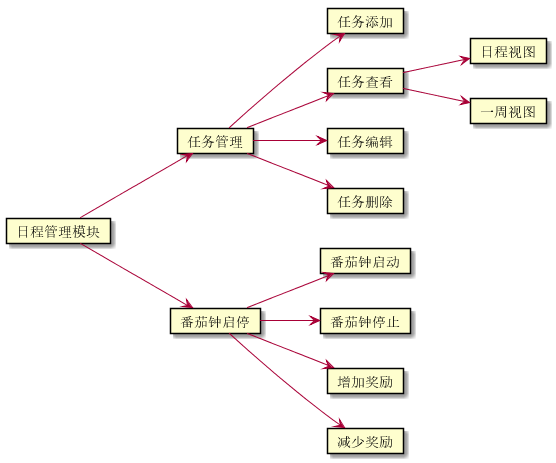

The diagram above was rendered by PlantUML. Its source (embedded in the PNG):
@startuml chap4-task

left to right direction

card 日程管理模块 as sub1

card 任务管理 as task
card 番茄钟启停 as clock

sub1 --> task
sub1 --> clock

card 任务添加 as add
card 任务查看 as view
card 任务编辑 as edit
card 任务删除 as del

task --> add
task --> view
task --> edit
task --> del

card 日程视图 as v1
card 一周视图 as v2

view --> v1
view --> v2

card 番茄钟启动 as start
card 番茄钟停止 as stop
card 增加奖励 as bonus
card 减少奖励 as punish

clock --> start
clock --> stop
clock --> bonus
clock --> punish

@enduml